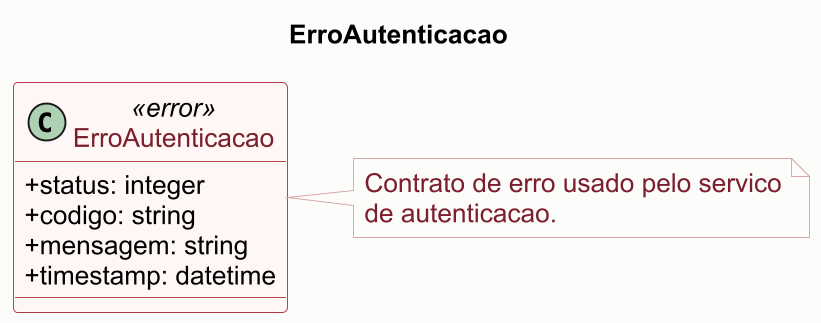

The diagram above was rendered by PlantUML. Its source (embedded in the PNG):
@startuml 05-message-erro-autenticacao
skinparam shadowing false
skinparam dpi 180
skinparam backgroundColor #FCFCFA
skinparam defaultFontName Arial
skinparam defaultFontSize 14
skinparam classAttributeIconSize 0
skinparam class {
  BackgroundColor #FFF6F6
  BorderColor #B23A48
  FontColor #7A1F2B
}
skinparam note {
  BackgroundColor #FFF8F8
  BorderColor #D9A5A5
  FontColor #7A1F2B
}

title ErroAutenticacao

class ErroAutenticacao <<error>> {
  + status: integer
  + codigo: string
  + mensagem: string
  + timestamp: datetime
}

note right of ErroAutenticacao
Contrato de erro usado pelo servico
de autenticacao.
end note

@enduml